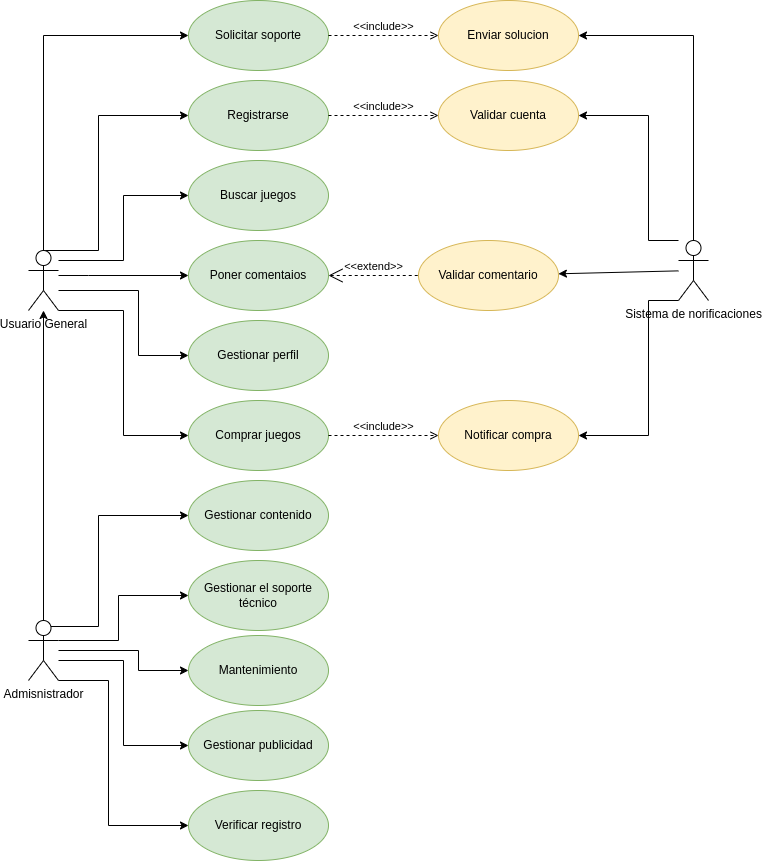

The diagram above was exported from draw.io. Its source (the exported page's mxGraphModel, read from the mxfile embedded in the PNG):
<mxGraphModel dx="0" dy="1934" grid="1" gridSize="10" guides="1" tooltips="1" connect="1" arrows="1" fold="1" page="1" pageScale="1" pageWidth="827" pageHeight="1169" background="#ffffff" math="0" shadow="0">
  <root>
    <mxCell id="0" />
    <mxCell id="1" parent="0" />
    <mxCell id="xbEvs2_u1bXFfs3YZORY-17" style="edgeStyle=orthogonalEdgeStyle;rounded=0;orthogonalLoop=1;jettySize=auto;html=1;exitX=0.5;exitY=0;exitDx=0;exitDy=0;exitPerimeter=0;entryX=0;entryY=0.5;entryDx=0;entryDy=0;" parent="1" source="xbEvs2_u1bXFfs3YZORY-1" target="xbEvs2_u1bXFfs3YZORY-4" edge="1">
      <mxGeometry relative="1" as="geometry">
        <Array as="points">
          <mxPoint x="130" y="130" />
          <mxPoint x="130" y="-5" />
        </Array>
      </mxGeometry>
    </mxCell>
    <mxCell id="xbEvs2_u1bXFfs3YZORY-18" style="edgeStyle=orthogonalEdgeStyle;rounded=0;orthogonalLoop=1;jettySize=auto;html=1;entryX=0;entryY=0.5;entryDx=0;entryDy=0;" parent="1" source="xbEvs2_u1bXFfs3YZORY-1" target="xbEvs2_u1bXFfs3YZORY-7" edge="1">
      <mxGeometry relative="1" as="geometry">
        <Array as="points">
          <mxPoint x="155" y="140" />
          <mxPoint x="155" y="75" />
        </Array>
      </mxGeometry>
    </mxCell>
    <mxCell id="xbEvs2_u1bXFfs3YZORY-19" style="edgeStyle=orthogonalEdgeStyle;rounded=0;orthogonalLoop=1;jettySize=auto;html=1;" parent="1" source="xbEvs2_u1bXFfs3YZORY-1" target="xbEvs2_u1bXFfs3YZORY-8" edge="1">
      <mxGeometry relative="1" as="geometry">
        <Array as="points">
          <mxPoint x="120" y="155" />
          <mxPoint x="120" y="155" />
        </Array>
      </mxGeometry>
    </mxCell>
    <mxCell id="xbEvs2_u1bXFfs3YZORY-20" style="edgeStyle=orthogonalEdgeStyle;rounded=0;orthogonalLoop=1;jettySize=auto;html=1;entryX=0;entryY=0.5;entryDx=0;entryDy=0;" parent="1" source="xbEvs2_u1bXFfs3YZORY-1" target="xbEvs2_u1bXFfs3YZORY-13" edge="1">
      <mxGeometry relative="1" as="geometry">
        <Array as="points">
          <mxPoint x="170" y="170" />
          <mxPoint x="170" y="235" />
        </Array>
      </mxGeometry>
    </mxCell>
    <mxCell id="xbEvs2_u1bXFfs3YZORY-21" style="edgeStyle=orthogonalEdgeStyle;rounded=0;orthogonalLoop=1;jettySize=auto;html=1;entryX=0;entryY=0.5;entryDx=0;entryDy=0;" parent="1" source="xbEvs2_u1bXFfs3YZORY-1" target="xbEvs2_u1bXFfs3YZORY-9" edge="1">
      <mxGeometry relative="1" as="geometry">
        <Array as="points">
          <mxPoint x="155" y="190" />
          <mxPoint x="155" y="315" />
        </Array>
      </mxGeometry>
    </mxCell>
    <mxCell id="xbEvs2_u1bXFfs3YZORY-41" style="edgeStyle=orthogonalEdgeStyle;rounded=0;orthogonalLoop=1;jettySize=auto;html=1;entryX=0;entryY=0.5;entryDx=0;entryDy=0;" parent="1" source="xbEvs2_u1bXFfs3YZORY-1" target="xbEvs2_u1bXFfs3YZORY-40" edge="1">
      <mxGeometry relative="1" as="geometry">
        <Array as="points">
          <mxPoint x="75" y="-85" />
        </Array>
      </mxGeometry>
    </mxCell>
    <mxCell id="xbEvs2_u1bXFfs3YZORY-1" value="Usuario General" style="shape=umlActor;verticalLabelPosition=bottom;verticalAlign=top;html=1;outlineConnect=0;" parent="1" vertex="1">
      <mxGeometry x="60" y="130" width="30" height="60" as="geometry" />
    </mxCell>
    <mxCell id="xbEvs2_u1bXFfs3YZORY-16" style="edgeStyle=orthogonalEdgeStyle;rounded=0;orthogonalLoop=1;jettySize=auto;html=1;exitX=0.5;exitY=0;exitDx=0;exitDy=0;exitPerimeter=0;" parent="1" source="xbEvs2_u1bXFfs3YZORY-2" target="xbEvs2_u1bXFfs3YZORY-1" edge="1">
      <mxGeometry relative="1" as="geometry" />
    </mxCell>
    <mxCell id="xbEvs2_u1bXFfs3YZORY-23" style="edgeStyle=orthogonalEdgeStyle;rounded=0;orthogonalLoop=1;jettySize=auto;html=1;entryX=0;entryY=0.5;entryDx=0;entryDy=0;exitX=0.75;exitY=0.1;exitDx=0;exitDy=0;exitPerimeter=0;" parent="1" source="xbEvs2_u1bXFfs3YZORY-2" target="xbEvs2_u1bXFfs3YZORY-10" edge="1">
      <mxGeometry relative="1" as="geometry">
        <Array as="points">
          <mxPoint x="130" y="506" />
          <mxPoint x="130" y="395" />
        </Array>
      </mxGeometry>
    </mxCell>
    <mxCell id="xbEvs2_u1bXFfs3YZORY-24" style="edgeStyle=orthogonalEdgeStyle;rounded=0;orthogonalLoop=1;jettySize=auto;html=1;entryX=0;entryY=0.5;entryDx=0;entryDy=0;" parent="1" source="xbEvs2_u1bXFfs3YZORY-2" target="xbEvs2_u1bXFfs3YZORY-11" edge="1">
      <mxGeometry relative="1" as="geometry">
        <Array as="points">
          <mxPoint x="150" y="520" />
          <mxPoint x="150" y="475" />
        </Array>
      </mxGeometry>
    </mxCell>
    <mxCell id="xbEvs2_u1bXFfs3YZORY-26" style="edgeStyle=orthogonalEdgeStyle;rounded=0;orthogonalLoop=1;jettySize=auto;html=1;entryX=0;entryY=0.5;entryDx=0;entryDy=0;" parent="1" source="xbEvs2_u1bXFfs3YZORY-2" target="xbEvs2_u1bXFfs3YZORY-12" edge="1">
      <mxGeometry relative="1" as="geometry">
        <Array as="points">
          <mxPoint x="170" y="530" />
          <mxPoint x="170" y="550" />
        </Array>
      </mxGeometry>
    </mxCell>
    <mxCell id="xbEvs2_u1bXFfs3YZORY-27" style="edgeStyle=orthogonalEdgeStyle;rounded=0;orthogonalLoop=1;jettySize=auto;html=1;entryX=0;entryY=0.5;entryDx=0;entryDy=0;" parent="1" source="xbEvs2_u1bXFfs3YZORY-2" target="xbEvs2_u1bXFfs3YZORY-14" edge="1">
      <mxGeometry relative="1" as="geometry">
        <Array as="points">
          <mxPoint x="155" y="540" />
          <mxPoint x="155" y="625" />
        </Array>
      </mxGeometry>
    </mxCell>
    <mxCell id="xbEvs2_u1bXFfs3YZORY-28" style="edgeStyle=orthogonalEdgeStyle;rounded=0;orthogonalLoop=1;jettySize=auto;html=1;entryX=0;entryY=0.5;entryDx=0;entryDy=0;" parent="1" source="xbEvs2_u1bXFfs3YZORY-2" target="xbEvs2_u1bXFfs3YZORY-22" edge="1">
      <mxGeometry relative="1" as="geometry">
        <Array as="points">
          <mxPoint x="140" y="560" />
          <mxPoint x="140" y="705" />
        </Array>
      </mxGeometry>
    </mxCell>
    <mxCell id="xbEvs2_u1bXFfs3YZORY-2" value="Admisnistrador" style="shape=umlActor;verticalLabelPosition=bottom;verticalAlign=top;html=1;outlineConnect=0;" parent="1" vertex="1">
      <mxGeometry x="60" y="500" width="30" height="60" as="geometry" />
    </mxCell>
    <mxCell id="xbEvs2_u1bXFfs3YZORY-37" style="edgeStyle=orthogonalEdgeStyle;rounded=0;orthogonalLoop=1;jettySize=auto;html=1;entryX=1;entryY=0.5;entryDx=0;entryDy=0;" parent="1" source="xbEvs2_u1bXFfs3YZORY-3" target="xbEvs2_u1bXFfs3YZORY-30" edge="1">
      <mxGeometry relative="1" as="geometry">
        <Array as="points">
          <mxPoint x="680" y="120" />
          <mxPoint x="680" y="-5" />
        </Array>
      </mxGeometry>
    </mxCell>
    <mxCell id="xbEvs2_u1bXFfs3YZORY-38" style="edgeStyle=orthogonalEdgeStyle;rounded=0;orthogonalLoop=1;jettySize=auto;html=1;entryX=1;entryY=0.5;entryDx=0;entryDy=0;" parent="1" source="xbEvs2_u1bXFfs3YZORY-3" target="xbEvs2_u1bXFfs3YZORY-29" edge="1">
      <mxGeometry relative="1" as="geometry">
        <Array as="points">
          <mxPoint x="680" y="180" />
          <mxPoint x="680" y="315" />
        </Array>
      </mxGeometry>
    </mxCell>
    <mxCell id="xbEvs2_u1bXFfs3YZORY-43" style="edgeStyle=orthogonalEdgeStyle;rounded=0;orthogonalLoop=1;jettySize=auto;html=1;entryX=1;entryY=0.5;entryDx=0;entryDy=0;" parent="1" source="xbEvs2_u1bXFfs3YZORY-3" target="xbEvs2_u1bXFfs3YZORY-42" edge="1">
      <mxGeometry relative="1" as="geometry">
        <Array as="points">
          <mxPoint x="725" y="-85" />
        </Array>
      </mxGeometry>
    </mxCell>
    <mxCell id="4" style="edgeStyle=none;html=1;" parent="1" source="xbEvs2_u1bXFfs3YZORY-3" target="2" edge="1">
      <mxGeometry relative="1" as="geometry" />
    </mxCell>
    <mxCell id="xbEvs2_u1bXFfs3YZORY-3" value="Sistema de norificaciones" style="shape=umlActor;verticalLabelPosition=bottom;verticalAlign=top;html=1;outlineConnect=0;" parent="1" vertex="1">
      <mxGeometry x="710" y="120" width="30" height="60" as="geometry" />
    </mxCell>
    <mxCell id="xbEvs2_u1bXFfs3YZORY-4" value="Registrarse" style="ellipse;whiteSpace=wrap;html=1;fillColor=#d5e8d4;strokeColor=#82b366;" parent="1" vertex="1">
      <mxGeometry x="220" y="-40" width="140" height="70" as="geometry" />
    </mxCell>
    <mxCell id="xbEvs2_u1bXFfs3YZORY-7" value="Buscar juegos" style="ellipse;whiteSpace=wrap;html=1;fillColor=#d5e8d4;strokeColor=#82b366;" parent="1" vertex="1">
      <mxGeometry x="220" y="40" width="140" height="70" as="geometry" />
    </mxCell>
    <mxCell id="xbEvs2_u1bXFfs3YZORY-8" value="Poner comentaios" style="ellipse;whiteSpace=wrap;html=1;fillColor=#d5e8d4;strokeColor=#82b366;" parent="1" vertex="1">
      <mxGeometry x="220" y="120" width="140" height="70" as="geometry" />
    </mxCell>
    <mxCell id="xbEvs2_u1bXFfs3YZORY-9" value="Comprar juegos" style="ellipse;whiteSpace=wrap;html=1;fillColor=#d5e8d4;strokeColor=#82b366;" parent="1" vertex="1">
      <mxGeometry x="220" y="280" width="140" height="70" as="geometry" />
    </mxCell>
    <mxCell id="xbEvs2_u1bXFfs3YZORY-10" value="Gestionar contenido" style="ellipse;whiteSpace=wrap;html=1;fillColor=#d5e8d4;strokeColor=#82b366;" parent="1" vertex="1">
      <mxGeometry x="220" y="360" width="140" height="70" as="geometry" />
    </mxCell>
    <mxCell id="xbEvs2_u1bXFfs3YZORY-11" value="Gestionar el soporte técnico" style="ellipse;whiteSpace=wrap;html=1;fillColor=#d5e8d4;strokeColor=#82b366;" parent="1" vertex="1">
      <mxGeometry x="220" y="440" width="140" height="70" as="geometry" />
    </mxCell>
    <mxCell id="xbEvs2_u1bXFfs3YZORY-12" value="Mantenimiento" style="ellipse;whiteSpace=wrap;html=1;fillColor=#d5e8d4;strokeColor=#82b366;" parent="1" vertex="1">
      <mxGeometry x="220" y="515" width="140" height="70" as="geometry" />
    </mxCell>
    <mxCell id="xbEvs2_u1bXFfs3YZORY-13" value="Gestionar perfil" style="ellipse;whiteSpace=wrap;html=1;fillColor=#d5e8d4;strokeColor=#82b366;" parent="1" vertex="1">
      <mxGeometry x="220" y="200" width="140" height="70" as="geometry" />
    </mxCell>
    <mxCell id="xbEvs2_u1bXFfs3YZORY-14" value="Gestionar publicidad" style="ellipse;whiteSpace=wrap;html=1;fillColor=#d5e8d4;strokeColor=#82b366;" parent="1" vertex="1">
      <mxGeometry x="220" y="590" width="140" height="70" as="geometry" />
    </mxCell>
    <mxCell id="xbEvs2_u1bXFfs3YZORY-22" value="Verificar registro" style="ellipse;whiteSpace=wrap;html=1;fillColor=#d5e8d4;strokeColor=#82b366;" parent="1" vertex="1">
      <mxGeometry x="220" y="670" width="140" height="70" as="geometry" />
    </mxCell>
    <mxCell id="xbEvs2_u1bXFfs3YZORY-29" value="Notificar compra" style="ellipse;whiteSpace=wrap;html=1;fillColor=#fff2cc;strokeColor=#d6b656;" parent="1" vertex="1">
      <mxGeometry x="470" y="280" width="140" height="70" as="geometry" />
    </mxCell>
    <mxCell id="xbEvs2_u1bXFfs3YZORY-30" value="Validar cuenta" style="ellipse;whiteSpace=wrap;html=1;fillColor=#fff2cc;strokeColor=#d6b656;" parent="1" vertex="1">
      <mxGeometry x="470" y="-40" width="140" height="70" as="geometry" />
    </mxCell>
    <mxCell id="xbEvs2_u1bXFfs3YZORY-35" value="&amp;lt;&amp;lt;include&amp;gt;&amp;gt;" style="edgeStyle=none;html=1;endArrow=open;verticalAlign=bottom;dashed=1;labelBackgroundColor=none;rounded=0;exitX=1;exitY=0.5;exitDx=0;exitDy=0;" parent="1" source="xbEvs2_u1bXFfs3YZORY-4" target="xbEvs2_u1bXFfs3YZORY-30" edge="1">
      <mxGeometry width="160" relative="1" as="geometry">
        <mxPoint x="370" y="50" as="sourcePoint" />
        <mxPoint x="530" y="50" as="targetPoint" />
      </mxGeometry>
    </mxCell>
    <mxCell id="xbEvs2_u1bXFfs3YZORY-40" value="Solicitar soporte" style="ellipse;whiteSpace=wrap;html=1;fillColor=#d5e8d4;strokeColor=#82b366;" parent="1" vertex="1">
      <mxGeometry x="220" y="-120" width="140" height="70" as="geometry" />
    </mxCell>
    <mxCell id="xbEvs2_u1bXFfs3YZORY-42" value="Enviar solucion" style="ellipse;whiteSpace=wrap;html=1;fillColor=#fff2cc;strokeColor=#d6b656;" parent="1" vertex="1">
      <mxGeometry x="470" y="-120" width="140" height="70" as="geometry" />
    </mxCell>
    <mxCell id="2" value="Validar comentario&lt;br&gt;" style="ellipse;whiteSpace=wrap;html=1;fillColor=#fff2cc;strokeColor=#d6b656;" parent="1" vertex="1">
      <mxGeometry x="450" y="120" width="140" height="70" as="geometry" />
    </mxCell>
    <mxCell id="5" value="&amp;lt;&amp;lt;extend&amp;gt;&amp;gt;" style="edgeStyle=none;html=1;startArrow=open;endArrow=none;startSize=12;verticalAlign=bottom;dashed=1;labelBackgroundColor=none;entryX=0;entryY=0.5;entryDx=0;entryDy=0;exitX=1;exitY=0.5;exitDx=0;exitDy=0;" parent="1" source="xbEvs2_u1bXFfs3YZORY-8" target="2" edge="1">
      <mxGeometry width="160" relative="1" as="geometry">
        <mxPoint x="340" y="260" as="sourcePoint" />
        <mxPoint x="500" y="260" as="targetPoint" />
      </mxGeometry>
    </mxCell>
    <mxCell id="6" value="&amp;lt;&amp;lt;include&amp;gt;&amp;gt;" style="edgeStyle=none;html=1;endArrow=open;verticalAlign=bottom;dashed=1;labelBackgroundColor=none;exitX=1;exitY=0.5;exitDx=0;exitDy=0;entryX=0;entryY=0.5;entryDx=0;entryDy=0;" parent="1" source="xbEvs2_u1bXFfs3YZORY-9" target="xbEvs2_u1bXFfs3YZORY-29" edge="1">
      <mxGeometry width="160" relative="1" as="geometry">
        <mxPoint x="340" y="260" as="sourcePoint" />
        <mxPoint x="500" y="260" as="targetPoint" />
      </mxGeometry>
    </mxCell>
    <mxCell id="7" value="&amp;lt;&amp;lt;include&amp;gt;&amp;gt;" style="edgeStyle=none;html=1;endArrow=open;verticalAlign=bottom;dashed=1;labelBackgroundColor=none;exitX=1;exitY=0.5;exitDx=0;exitDy=0;entryX=0;entryY=0.5;entryDx=0;entryDy=0;" parent="1" source="xbEvs2_u1bXFfs3YZORY-40" target="xbEvs2_u1bXFfs3YZORY-42" edge="1">
      <mxGeometry width="160" relative="1" as="geometry">
        <mxPoint x="340" y="260" as="sourcePoint" />
        <mxPoint x="500" y="260" as="targetPoint" />
      </mxGeometry>
    </mxCell>
  </root>
</mxGraphModel>